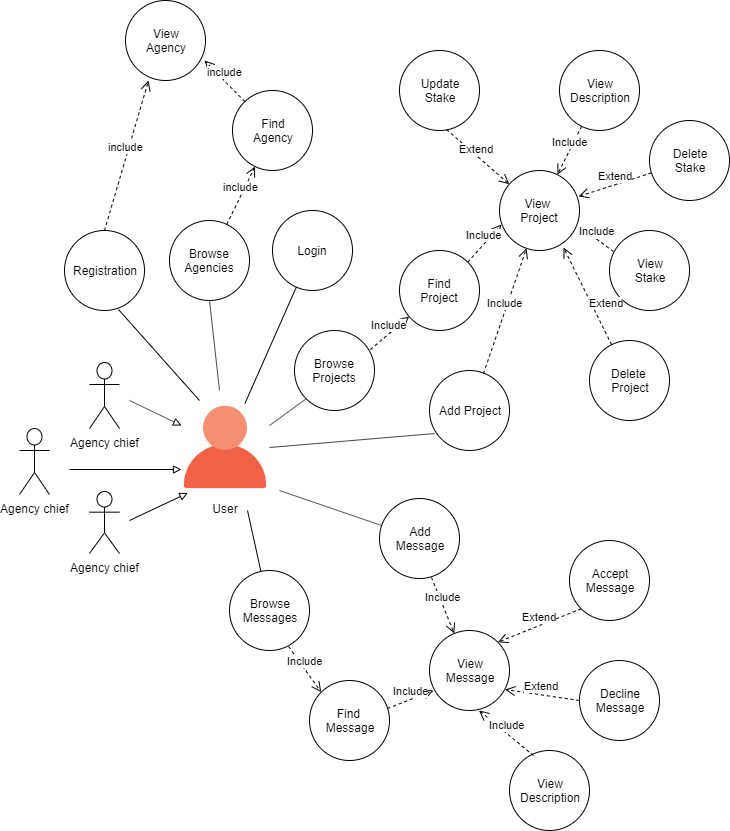

The diagram above was exported from draw.io. Its source (the exported page's mxGraphModel, read from the mxfile embedded in the PNG):
<mxGraphModel dx="1408" dy="1900" grid="1" gridSize="10" guides="1" tooltips="1" connect="1" arrows="1" fold="1" page="1" pageScale="1" pageWidth="827" pageHeight="1169" math="0" shadow="0">
  <root>
    <mxCell id="0" />
    <mxCell id="1" parent="0" />
    <mxCell id="2" value="Login" style="ellipse;whiteSpace=wrap;html=1;aspect=fixed;" vertex="1" parent="1">
      <mxGeometry x="333" y="100" width="80" height="80" as="geometry" />
    </mxCell>
    <mxCell id="3" value="" style="shape=image;html=1;verticalAlign=top;verticalLabelPosition=bottom;labelBackgroundColor=#ffffff;imageAspect=0;aspect=fixed;image=https://cdn1.iconfinder.com/data/icons/web-55/32/web_3-128.png" vertex="1" parent="1">
      <mxGeometry x="242" y="293" width="88" height="88" as="geometry" />
    </mxCell>
    <mxCell id="4" value="&lt;div&gt;Update&lt;/div&gt;&lt;div&gt;Stake&lt;br&gt;&lt;/div&gt;" style="ellipse;whiteSpace=wrap;html=1;aspect=fixed;" vertex="1" parent="1">
      <mxGeometry x="460" y="-60" width="80" height="80" as="geometry" />
    </mxCell>
    <mxCell id="5" value="&lt;div&gt;Delete&lt;/div&gt;&lt;div&gt;Stake&lt;br&gt;&lt;/div&gt;" style="ellipse;whiteSpace=wrap;html=1;aspect=fixed;" vertex="1" parent="1">
      <mxGeometry x="710" y="10" width="80" height="80" as="geometry" />
    </mxCell>
    <mxCell id="6" value="&lt;div&gt;&lt;span&gt;Add Project&lt;/span&gt;&lt;br&gt;&lt;/div&gt;" style="ellipse;whiteSpace=wrap;html=1;aspect=fixed;" vertex="1" parent="1">
      <mxGeometry x="490" y="260" width="80" height="80" as="geometry" />
    </mxCell>
    <mxCell id="7" value="View&amp;nbsp;&lt;br&gt;Project" style="ellipse;whiteSpace=wrap;html=1;aspect=fixed;" vertex="1" parent="1">
      <mxGeometry x="560" y="60" width="80" height="80" as="geometry" />
    </mxCell>
    <mxCell id="8" value="&lt;div&gt;Delete&amp;nbsp;&lt;/div&gt;&lt;div&gt;Project&lt;/div&gt;" style="ellipse;whiteSpace=wrap;html=1;aspect=fixed;" vertex="1" parent="1">
      <mxGeometry x="650" y="230" width="80" height="80" as="geometry" />
    </mxCell>
    <mxCell id="9" value="Agency chief" style="shape=umlActor;verticalLabelPosition=bottom;labelBackgroundColor=#ffffff;verticalAlign=top;html=1;" vertex="1" parent="1">
      <mxGeometry x="80" y="318" width="30" height="66" as="geometry" />
    </mxCell>
    <mxCell id="10" value="Agency chief" style="shape=umlActor;verticalLabelPosition=bottom;labelBackgroundColor=#ffffff;verticalAlign=top;html=1;" vertex="1" parent="1">
      <mxGeometry x="150" y="381" width="30" height="62" as="geometry" />
    </mxCell>
    <mxCell id="11" value="Agency chief" style="shape=umlActor;verticalLabelPosition=bottom;labelBackgroundColor=#ffffff;verticalAlign=top;html=1;" vertex="1" parent="1">
      <mxGeometry x="150" y="252" width="30" height="66" as="geometry" />
    </mxCell>
    <mxCell id="12" value="User" style="text;html=1;strokeColor=none;fillColor=none;align=center;verticalAlign=middle;whiteSpace=wrap;rounded=0;" vertex="1" parent="1">
      <mxGeometry x="266" y="388" width="40" height="20" as="geometry" />
    </mxCell>
    <mxCell id="13" value="Extend" style="html=1;verticalAlign=bottom;endArrow=open;dashed=1;endSize=8;exitX=0.588;exitY=0.988;exitDx=0;exitDy=0;exitPerimeter=0;" edge="1" source="4" target="7" parent="1">
      <mxGeometry x="-0.0188" y="-2" relative="1" as="geometry">
        <mxPoint x="710" y="276.5" as="sourcePoint" />
        <mxPoint x="430" y="121" as="targetPoint" />
        <mxPoint as="offset" />
      </mxGeometry>
    </mxCell>
    <mxCell id="14" value="Extend" style="html=1;verticalAlign=bottom;endArrow=open;dashed=1;endSize=8;entryX=0.988;entryY=0.325;entryDx=0;entryDy=0;entryPerimeter=0;" edge="1" source="5" target="7" parent="1">
      <mxGeometry relative="1" as="geometry">
        <mxPoint x="720" y="321.5" as="sourcePoint" />
        <mxPoint x="670" y="60" as="targetPoint" />
      </mxGeometry>
    </mxCell>
    <mxCell id="15" value="&lt;div&gt;View&lt;/div&gt;&lt;div&gt;Stake&lt;br&gt;&lt;/div&gt;" style="ellipse;whiteSpace=wrap;html=1;aspect=fixed;" vertex="1" parent="1">
      <mxGeometry x="670" y="120" width="80" height="80" as="geometry" />
    </mxCell>
    <mxCell id="16" value="Extend" style="html=1;verticalAlign=bottom;endArrow=open;dashed=1;endSize=8;entryX=0.8;entryY=0.963;entryDx=0;entryDy=0;entryPerimeter=0;" edge="1" source="8" target="7" parent="1">
      <mxGeometry x="-0.4154" y="-10" relative="1" as="geometry">
        <mxPoint x="630" y="230" as="sourcePoint" />
        <mxPoint x="526" y="197" as="targetPoint" />
        <mxPoint as="offset" />
      </mxGeometry>
    </mxCell>
    <mxCell id="17" value="Include" style="html=1;verticalAlign=bottom;endArrow=open;dashed=1;endSize=8;exitX=0.05;exitY=0.263;exitDx=0;exitDy=0;exitPerimeter=0;entryX=1;entryY=0.7;entryDx=0;entryDy=0;entryPerimeter=0;" edge="1" source="15" target="7" parent="1">
      <mxGeometry relative="1" as="geometry">
        <mxPoint x="590" y="200" as="sourcePoint" />
        <mxPoint x="710" y="170" as="targetPoint" />
      </mxGeometry>
    </mxCell>
    <mxCell id="18" value="Include" style="html=1;verticalAlign=bottom;endArrow=open;dashed=1;endSize=8;exitX=0.675;exitY=0.038;exitDx=0;exitDy=0;exitPerimeter=0;" edge="1" source="6" target="7" parent="1">
      <mxGeometry relative="1" as="geometry">
        <mxPoint x="367.71572875254265" y="403.28427124745735" as="sourcePoint" />
        <mxPoint x="346" y="439.0000000000001" as="targetPoint" />
      </mxGeometry>
    </mxCell>
    <mxCell id="19" value="" style="endArrow=block;html=1;endFill=0;entryX=0.072;entryY=1.017;entryDx=0;entryDy=0;entryPerimeter=0;" edge="1" target="3" parent="1">
      <mxGeometry width="50" height="50" relative="1" as="geometry">
        <mxPoint x="190" y="410" as="sourcePoint" />
        <mxPoint x="140" y="540" as="targetPoint" />
      </mxGeometry>
    </mxCell>
    <mxCell id="20" value="" style="endArrow=block;html=1;endFill=0;entryX=0;entryY=0.75;entryDx=0;entryDy=0;" edge="1" target="3" parent="1">
      <mxGeometry width="50" height="50" relative="1" as="geometry">
        <mxPoint x="130" y="359" as="sourcePoint" />
        <mxPoint x="258.336" y="392.4960000000001" as="targetPoint" />
      </mxGeometry>
    </mxCell>
    <mxCell id="21" value="" style="endArrow=block;html=1;endFill=0;entryX=0;entryY=0.25;entryDx=0;entryDy=0;" edge="1" target="3" parent="1">
      <mxGeometry width="50" height="50" relative="1" as="geometry">
        <mxPoint x="190" y="290" as="sourcePoint" />
        <mxPoint x="268.336" y="402.4960000000001" as="targetPoint" />
      </mxGeometry>
    </mxCell>
    <mxCell id="22" value="&lt;div&gt;View&lt;/div&gt;&lt;div&gt;Description&lt;/div&gt;" style="ellipse;whiteSpace=wrap;html=1;aspect=fixed;" vertex="1" parent="1">
      <mxGeometry x="620" y="-60" width="80" height="80" as="geometry" />
    </mxCell>
    <mxCell id="23" value="Include" style="html=1;verticalAlign=bottom;endArrow=open;dashed=1;endSize=8;" edge="1" source="22" target="7" parent="1">
      <mxGeometry relative="1" as="geometry">
        <mxPoint x="580" y="287" as="sourcePoint" />
        <mxPoint x="670" y="60" as="targetPoint" />
      </mxGeometry>
    </mxCell>
    <mxCell id="24" value="&lt;div&gt;Browse&lt;/div&gt;&lt;div&gt;Messages&lt;/div&gt;" style="ellipse;whiteSpace=wrap;html=1;aspect=fixed;" vertex="1" parent="1">
      <mxGeometry x="290" y="460" width="80" height="80" as="geometry" />
    </mxCell>
    <mxCell id="25" value="View&lt;br&gt;Message" style="ellipse;whiteSpace=wrap;html=1;aspect=fixed;" vertex="1" parent="1">
      <mxGeometry x="490" y="520" width="80" height="80" as="geometry" />
    </mxCell>
    <mxCell id="26" value="Accept&lt;br&gt;Message" style="ellipse;whiteSpace=wrap;html=1;aspect=fixed;" vertex="1" parent="1">
      <mxGeometry x="630" y="430" width="80" height="80" as="geometry" />
    </mxCell>
    <mxCell id="27" value="&lt;div&gt;Decline&lt;/div&gt;&lt;div&gt;Message&lt;/div&gt;" style="ellipse;whiteSpace=wrap;html=1;aspect=fixed;" vertex="1" parent="1">
      <mxGeometry x="640" y="550" width="80" height="80" as="geometry" />
    </mxCell>
    <mxCell id="28" value="Add&lt;br&gt;Message" style="ellipse;whiteSpace=wrap;html=1;aspect=fixed;" vertex="1" parent="1">
      <mxGeometry x="440" y="388" width="80" height="80" as="geometry" />
    </mxCell>
    <mxCell id="29" value="" style="endArrow=none;html=1;" edge="1" source="3" target="2" parent="1">
      <mxGeometry width="50" height="50" relative="1" as="geometry">
        <mxPoint x="330" y="337" as="sourcePoint" />
        <mxPoint x="380" y="287" as="targetPoint" />
      </mxGeometry>
    </mxCell>
    <mxCell id="30" value="" style="endArrow=none;html=1;exitX=1;exitY=0.5;exitDx=0;exitDy=0;entryX=0.063;entryY=0.788;entryDx=0;entryDy=0;entryPerimeter=0;" edge="1" source="3" target="6" parent="1">
      <mxGeometry width="50" height="50" relative="1" as="geometry">
        <mxPoint x="90" y="720" as="sourcePoint" />
        <mxPoint x="140" y="670" as="targetPoint" />
      </mxGeometry>
    </mxCell>
    <mxCell id="31" value="" style="endArrow=none;html=1;" edge="1" target="28" parent="1">
      <mxGeometry width="50" height="50" relative="1" as="geometry">
        <mxPoint x="340" y="380" as="sourcePoint" />
        <mxPoint x="140" y="670" as="targetPoint" />
      </mxGeometry>
    </mxCell>
    <mxCell id="32" value="" style="endArrow=none;html=1;" edge="1" target="24" parent="1">
      <mxGeometry width="50" height="50" relative="1" as="geometry">
        <mxPoint x="308" y="400" as="sourcePoint" />
        <mxPoint x="140" y="670" as="targetPoint" />
      </mxGeometry>
    </mxCell>
    <mxCell id="33" value="Extend" style="html=1;verticalAlign=bottom;endArrow=open;dashed=1;endSize=8;exitX=0;exitY=1;exitDx=0;exitDy=0;entryX=1;entryY=0;entryDx=0;entryDy=0;" edge="1" source="26" target="25" parent="1">
      <mxGeometry relative="1" as="geometry">
        <mxPoint x="494.21572875253787" y="208.28427124746167" as="sourcePoint" />
        <mxPoint x="458.81280853965427" y="242.2543325173699" as="targetPoint" />
      </mxGeometry>
    </mxCell>
    <mxCell id="34" value="Extend" style="html=1;verticalAlign=bottom;endArrow=open;dashed=1;endSize=8;exitX=0;exitY=0.5;exitDx=0;exitDy=0;entryX=0.945;entryY=0.738;entryDx=0;entryDy=0;entryPerimeter=0;" edge="1" source="27" target="25" parent="1">
      <mxGeometry relative="1" as="geometry">
        <mxPoint x="504.21572875253787" y="218.28427124746167" as="sourcePoint" />
        <mxPoint x="468.81280853965427" y="252.2543325173699" as="targetPoint" />
      </mxGeometry>
    </mxCell>
    <mxCell id="35" value="Registration" style="ellipse;whiteSpace=wrap;html=1;aspect=fixed;" vertex="1" parent="1">
      <mxGeometry x="125" y="120" width="80" height="80" as="geometry" />
    </mxCell>
    <mxCell id="36" value="" style="endArrow=none;html=1;entryX=0.675;entryY=0.988;entryDx=0;entryDy=0;entryPerimeter=0;" edge="1" target="35" parent="1">
      <mxGeometry width="50" height="50" relative="1" as="geometry">
        <mxPoint x="260" y="290" as="sourcePoint" />
        <mxPoint x="337.3652103409363" y="247.0261818444951" as="targetPoint" />
      </mxGeometry>
    </mxCell>
    <mxCell id="37" value="&lt;div&gt;View&lt;/div&gt;&lt;div&gt;Description&lt;/div&gt;" style="ellipse;whiteSpace=wrap;html=1;aspect=fixed;" vertex="1" parent="1">
      <mxGeometry x="570" y="640" width="80" height="80" as="geometry" />
    </mxCell>
    <mxCell id="38" value="Include" style="html=1;verticalAlign=bottom;endArrow=open;dashed=1;endSize=8;entryX=0.619;entryY=1;entryDx=0;entryDy=0;entryPerimeter=0;exitX=0.3;exitY=0.063;exitDx=0;exitDy=0;exitPerimeter=0;" edge="1" source="37" target="25" parent="1">
      <mxGeometry relative="1" as="geometry">
        <mxPoint x="447.57894970756" y="623.4584451831975" as="sourcePoint" />
        <mxPoint x="412" y="677.04" as="targetPoint" />
      </mxGeometry>
    </mxCell>
    <mxCell id="39" value="View&lt;br&gt;Agency" style="ellipse;whiteSpace=wrap;html=1;aspect=fixed;" vertex="1" parent="1">
      <mxGeometry x="186" y="-110" width="80" height="80" as="geometry" />
    </mxCell>
    <mxCell id="40" value="include" style="html=1;verticalAlign=bottom;endArrow=open;dashed=1;endSize=8;exitX=0.5;exitY=0;exitDx=0;exitDy=0;entryX=0.288;entryY=1;entryDx=0;entryDy=0;entryPerimeter=0;" edge="1" source="35" target="39" parent="1">
      <mxGeometry relative="1" as="geometry">
        <mxPoint x="175.71572875253787" y="96.78427124746213" as="sourcePoint" />
        <mxPoint x="250" y="-40" as="targetPoint" />
      </mxGeometry>
    </mxCell>
    <mxCell id="41" value="Browse&lt;br&gt;Projects" style="ellipse;whiteSpace=wrap;html=1;aspect=fixed;" vertex="1" parent="1">
      <mxGeometry x="355" y="220" width="80" height="80" as="geometry" />
    </mxCell>
    <mxCell id="42" value="" style="endArrow=none;html=1;exitX=1;exitY=0.25;exitDx=0;exitDy=0;entryX=0;entryY=1;entryDx=0;entryDy=0;" edge="1" source="3" target="41" parent="1">
      <mxGeometry width="50" height="50" relative="1" as="geometry">
        <mxPoint x="315.49700598802406" y="303" as="sourcePoint" />
        <mxPoint x="370" y="280" as="targetPoint" />
      </mxGeometry>
    </mxCell>
    <mxCell id="43" value="Find&lt;br&gt;Project" style="ellipse;whiteSpace=wrap;html=1;aspect=fixed;" vertex="1" parent="1">
      <mxGeometry x="460" y="140" width="80" height="80" as="geometry" />
    </mxCell>
    <mxCell id="44" value="Find&amp;nbsp;&lt;br&gt;Message" style="ellipse;whiteSpace=wrap;html=1;aspect=fixed;" vertex="1" parent="1">
      <mxGeometry x="370" y="570" width="80" height="80" as="geometry" />
    </mxCell>
    <mxCell id="45" value="Include" style="html=1;verticalAlign=bottom;endArrow=open;dashed=1;endSize=8;exitX=0.95;exitY=0.238;exitDx=0;exitDy=0;exitPerimeter=0;" edge="1" source="41" target="43" parent="1">
      <mxGeometry relative="1" as="geometry">
        <mxPoint x="500" y="297.03999999999996" as="sourcePoint" />
        <mxPoint x="445.52" y="252" as="targetPoint" />
      </mxGeometry>
    </mxCell>
    <mxCell id="46" value="Include" style="html=1;verticalAlign=bottom;endArrow=open;dashed=1;endSize=8;entryX=0.025;entryY=0.675;entryDx=0;entryDy=0;entryPerimeter=0;exitX=1;exitY=0;exitDx=0;exitDy=0;" edge="1" source="43" target="7" parent="1">
      <mxGeometry relative="1" as="geometry">
        <mxPoint x="503.5" y="152.53999999999996" as="sourcePoint" />
        <mxPoint x="449.02" y="107.5" as="targetPoint" />
      </mxGeometry>
    </mxCell>
    <mxCell id="47" value="Include" style="html=1;verticalAlign=bottom;endArrow=open;dashed=1;endSize=8;entryX=0.05;entryY=0.75;entryDx=0;entryDy=0;entryPerimeter=0;exitX=0.975;exitY=0.35;exitDx=0;exitDy=0;exitPerimeter=0;" edge="1" source="44" target="25" parent="1">
      <mxGeometry relative="1" as="geometry">
        <mxPoint x="440" y="260" as="sourcePoint" />
        <mxPoint x="492" y="225.03999999999996" as="targetPoint" />
      </mxGeometry>
    </mxCell>
    <mxCell id="48" value="Include" style="html=1;verticalAlign=bottom;endArrow=open;dashed=1;endSize=8;entryX=0;entryY=0;entryDx=0;entryDy=0;exitX=0.738;exitY=0.95;exitDx=0;exitDy=0;exitPerimeter=0;" edge="1" source="24" target="44" parent="1">
      <mxGeometry relative="1" as="geometry">
        <mxPoint x="450" y="270" as="sourcePoint" />
        <mxPoint x="502" y="235.03999999999996" as="targetPoint" />
      </mxGeometry>
    </mxCell>
    <mxCell id="49" value="Include" style="html=1;verticalAlign=bottom;endArrow=open;dashed=1;endSize=8;exitX=0.65;exitY=0.988;exitDx=0;exitDy=0;exitPerimeter=0;" edge="1" source="28" target="25" parent="1">
      <mxGeometry relative="1" as="geometry">
        <mxPoint x="460" y="280" as="sourcePoint" />
        <mxPoint x="512" y="245.03999999999996" as="targetPoint" />
      </mxGeometry>
    </mxCell>
    <mxCell id="50" value="Find&lt;br&gt;Agency" style="ellipse;whiteSpace=wrap;html=1;aspect=fixed;" vertex="1" parent="1">
      <mxGeometry x="293" y="-20" width="80" height="80" as="geometry" />
    </mxCell>
    <mxCell id="51" value="Browse&lt;br&gt;Agencies" style="ellipse;whiteSpace=wrap;html=1;aspect=fixed;" vertex="1" parent="1">
      <mxGeometry x="230" y="110" width="80" height="80" as="geometry" />
    </mxCell>
    <mxCell id="52" value="" style="endArrow=none;html=1;entryX=0.5;entryY=1;entryDx=0;entryDy=0;" edge="1" target="51" parent="1">
      <mxGeometry width="50" height="50" relative="1" as="geometry">
        <mxPoint x="280" y="280" as="sourcePoint" />
        <mxPoint x="241" y="202.03999999999996" as="targetPoint" />
      </mxGeometry>
    </mxCell>
    <mxCell id="53" value="include" style="html=1;verticalAlign=bottom;endArrow=open;dashed=1;endSize=8;" edge="1" source="51" target="50" parent="1">
      <mxGeometry relative="1" as="geometry">
        <mxPoint x="185" y="140" as="sourcePoint" />
        <mxPoint x="229.03999999999996" y="-10" as="targetPoint" />
      </mxGeometry>
    </mxCell>
    <mxCell id="54" value="include" style="html=1;verticalAlign=bottom;endArrow=open;dashed=1;endSize=8;entryX=0.988;entryY=0.75;entryDx=0;entryDy=0;entryPerimeter=0;" edge="1" source="50" target="39" parent="1">
      <mxGeometry relative="1" as="geometry">
        <mxPoint x="195" y="150" as="sourcePoint" />
        <mxPoint x="239.03999999999996" as="targetPoint" />
      </mxGeometry>
    </mxCell>
  </root>
</mxGraphModel>